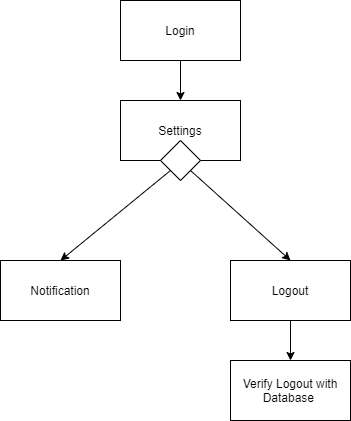

The diagram above was exported from draw.io. Its source (the exported page's mxGraphModel, read from the mxfile embedded in the PNG):
<mxGraphModel dx="868" dy="401" grid="0" gridSize="10" guides="1" tooltips="1" connect="1" arrows="1" fold="1" page="1" pageScale="1" pageWidth="850" pageHeight="1100" math="0" shadow="0">
  <root>
    <mxCell id="0" />
    <mxCell id="1" parent="0" />
    <mxCell id="FOla9Yt_6SidM3-1Z6dh-1" value="Login" style="rounded=0;whiteSpace=wrap;html=1;" parent="1" vertex="1">
      <mxGeometry x="350" y="20" width="120" height="60" as="geometry" />
    </mxCell>
    <mxCell id="FOla9Yt_6SidM3-1Z6dh-2" value="" style="endArrow=classic;html=1;exitX=0.5;exitY=1;exitDx=0;exitDy=0;" parent="1" source="FOla9Yt_6SidM3-1Z6dh-1" edge="1">
      <mxGeometry width="50" height="50" relative="1" as="geometry">
        <mxPoint x="410" y="150" as="sourcePoint" />
        <mxPoint x="410" y="120" as="targetPoint" />
      </mxGeometry>
    </mxCell>
    <mxCell id="FOla9Yt_6SidM3-1Z6dh-3" value="Settings" style="rounded=0;whiteSpace=wrap;html=1;" parent="1" vertex="1">
      <mxGeometry x="350" y="120" width="120" height="60" as="geometry" />
    </mxCell>
    <mxCell id="FOla9Yt_6SidM3-1Z6dh-4" value="" style="rhombus;whiteSpace=wrap;html=1;" parent="1" vertex="1">
      <mxGeometry x="390" y="160" width="40" height="40" as="geometry" />
    </mxCell>
    <mxCell id="FOla9Yt_6SidM3-1Z6dh-5" value="" style="endArrow=classic;html=1;exitX=0;exitY=1;exitDx=0;exitDy=0;entryX=0.5;entryY=0;entryDx=0;entryDy=0;" parent="1" source="FOla9Yt_6SidM3-1Z6dh-4" target="FOla9Yt_6SidM3-1Z6dh-7" edge="1">
      <mxGeometry width="50" height="50" relative="1" as="geometry">
        <mxPoint x="340" y="230" as="sourcePoint" />
        <mxPoint x="300" y="270" as="targetPoint" />
      </mxGeometry>
    </mxCell>
    <mxCell id="FOla9Yt_6SidM3-1Z6dh-6" value="" style="endArrow=classic;html=1;exitX=1;exitY=1;exitDx=0;exitDy=0;" parent="1" source="FOla9Yt_6SidM3-1Z6dh-4" edge="1">
      <mxGeometry width="50" height="50" relative="1" as="geometry">
        <mxPoint x="400" y="190" as="sourcePoint" />
        <mxPoint x="520" y="280" as="targetPoint" />
      </mxGeometry>
    </mxCell>
    <mxCell id="FOla9Yt_6SidM3-1Z6dh-7" value="Notification" style="rounded=0;whiteSpace=wrap;html=1;" parent="1" vertex="1">
      <mxGeometry x="230" y="280" width="120" height="60" as="geometry" />
    </mxCell>
    <mxCell id="FOla9Yt_6SidM3-1Z6dh-8" value="Logout" style="rounded=0;whiteSpace=wrap;html=1;" parent="1" vertex="1">
      <mxGeometry x="460" y="280" width="120" height="60" as="geometry" />
    </mxCell>
    <mxCell id="FOla9Yt_6SidM3-1Z6dh-9" value="" style="endArrow=classic;html=1;exitX=0.5;exitY=1;exitDx=0;exitDy=0;" parent="1" source="FOla9Yt_6SidM3-1Z6dh-8" edge="1">
      <mxGeometry width="50" height="50" relative="1" as="geometry">
        <mxPoint x="500" y="390" as="sourcePoint" />
        <mxPoint x="520" y="380" as="targetPoint" />
      </mxGeometry>
    </mxCell>
    <mxCell id="FOla9Yt_6SidM3-1Z6dh-10" value="Verify Logout with Database&amp;nbsp;" style="rounded=0;whiteSpace=wrap;html=1;" parent="1" vertex="1">
      <mxGeometry x="460" y="380" width="120" height="60" as="geometry" />
    </mxCell>
  </root>
</mxGraphModel>